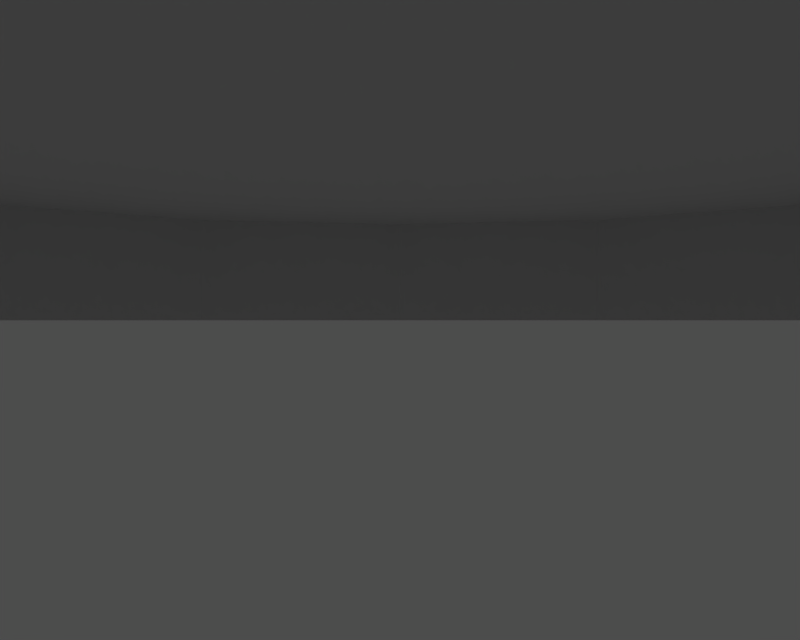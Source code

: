 # Source: sky.blend  (saved by Blender 2.27.0; exported with 4.5.12 LTS)
import bpy
from mathutils import Matrix  # noqa: F401  (used for matrix-valued properties, if any)

bpy.ops.wm.read_factory_settings(use_empty=True)
scene = bpy.context.scene
scene.name = '1'

# ---- collections
col_collection_1 = bpy.data.collections.new('Collection 1'); scene.collection.children.link(col_collection_1)

# ---- cameras
cam_camera = bpy.data.cameras.new('Camera')
cam_camera.passepartout_alpha = 0.2
cam_camera.clip_end = 100.0
cam_camera.lens = 35.0
cam_camera.ortho_scale = 7.314
cam_camera.show_passepartout = False
cam_camera.show_safe_areas = True
cam_camera.dof.focus_distance = 0.0
cam_camera.dof.aperture_fstop = 128.0

# ---- meshes
me_clouds = bpy.data.meshes.new('clouds')
me_clouds.from_pydata([(0.0, 0.3512, 2.652e-08), (0.9173, -0.002151, -0.1825), (0.8841, 0.0267, -0.1759), (0.8501, 0.05448, -0.1691), (0.8153, 0.08115, -0.1622), (0.7796, 0.1067, -0.1551), (0.7432, 0.1311, -0.1478), (0.7061, 0.1543, -0.1404), (0.6682, 0.1763, -0.1329), (0.6297, 0.1971, -0.1253), (0.5906, 0.2167, -0.1175), (0.5509, 0.2349, -0.1096), (0.5106, 0.2519, -0.1016), (0.4698, 0.2676, -0.09346), (0.4286, 0.282, -0.08526), (0.387, 0.2951, -0.07697), (0.3449, 0.3068, -0.06861), (0.3026, 0.3172, -0.06019), (0.2599, 0.3262, -0.0517), (0.217, 0.3338, -0.04316), (0.1738, 0.3401, -0.03458), (0.1305, 0.345, -0.02596), (0.08709, 0.3485, -0.01732), (0.04357, 0.3505, -0.008666), (0.04104, 0.3505, -0.017), (0.08204, 0.3485, -0.03398), (0.123, 0.345, -0.05093), (0.1638, 0.3401, -0.06783), (0.2044, 0.3338, -0.08466), (0.2448, 0.3262, -0.1014), (0.285, 0.3172, -0.1181), (0.3249, 0.3068, -0.1346), (0.3645, 0.2951, -0.151), (0.4038, 0.282, -0.1672), (0.4426, 0.2676, -0.1833), (0.481, 0.2519, -0.1992), (0.5189, 0.2349, -0.2149), (0.5563, 0.2167, -0.2304), (0.5932, 0.1971, -0.2457), (0.6294, 0.1763, -0.2607), (0.6651, 0.1543, -0.2755), (0.7001, 0.1311, -0.29), (0.7344, 0.1067, -0.3042), (0.768, 0.08115, -0.3181), (0.8008, 0.05448, -0.3317), (0.8328, 0.0267, -0.345), (0.864, -0.002151, -0.3579), (0.7776, -0.002151, -0.5196), (0.7495, 0.0267, -0.5008), (0.7207, 0.05448, -0.4816), (0.6912, 0.08115, -0.4618), (0.6609, 0.1067, -0.4416), (0.6301, 0.1311, -0.421), (0.5986, 0.1543, -0.4), (0.5665, 0.1763, -0.3785), (0.5338, 0.1971, -0.3567), (0.5007, 0.2167, -0.3345), (0.467, 0.2349, -0.312), (0.4329, 0.2519, -0.2892), (0.3983, 0.2676, -0.2661), (0.3634, 0.282, -0.2428), (0.3281, 0.2951, -0.2192), (0.2924, 0.3068, -0.1954), (0.2565, 0.3172, -0.1714), (0.2203, 0.3262, -0.1472), (0.1839, 0.3338, -0.1229), (0.1474, 0.3401, -0.09847), (0.1107, 0.345, -0.07394), (0.07383, 0.3485, -0.04933), (0.03694, 0.3505, -0.02468), (0.03141, 0.3505, -0.03141), (0.06279, 0.3485, -0.06279), (0.09411, 0.345, -0.09411), (0.1253, 0.3401, -0.1253), (0.1564, 0.3338, -0.1564), (0.1874, 0.3262, -0.1874), (0.2181, 0.3172, -0.2181), (0.2487, 0.3068, -0.2487), (0.279, 0.2951, -0.279), (0.309, 0.282, -0.309), (0.3387, 0.2676, -0.3387), (0.3681, 0.2519, -0.3681), (0.3971, 0.2349, -0.3971), (0.4258, 0.2167, -0.4258), (0.454, 0.1971, -0.454), (0.4818, 0.1763, -0.4818), (0.509, 0.1543, -0.509), (0.5358, 0.1311, -0.5358), (0.5621, 0.1067, -0.5621), (0.5878, 0.08115, -0.5878), (0.6129, 0.05448, -0.6129), (0.6374, 0.0267, -0.6374), (0.6613, -0.002151, -0.6613), (0.5196, -0.002151, -0.7776), (0.5008, 0.0267, -0.7495), (0.4816, 0.05448, -0.7207), (0.4618, 0.08115, -0.6912), (0.4416, 0.1067, -0.6609), (0.421, 0.1311, -0.6301), (0.4, 0.1543, -0.5986), (0.3785, 0.1763, -0.5665), (0.3567, 0.1971, -0.5338), (0.3345, 0.2167, -0.5007), (0.312, 0.2349, -0.467), (0.2892, 0.2519, -0.4329), (0.2661, 0.2676, -0.3983), (0.2428, 0.282, -0.3634), (0.2192, 0.2951, -0.3281), (0.1954, 0.3068, -0.2924), (0.1714, 0.3172, -0.2565), (0.1472, 0.3262, -0.2203), (0.1229, 0.3338, -0.1839), (0.09847, 0.3401, -0.1474), (0.07394, 0.345, -0.1107), (0.04933, 0.3485, -0.07383), (0.02468, 0.3505, -0.03694), (0.017, 0.3505, -0.04104), (0.03398, 0.3485, -0.08204), (0.05093, 0.345, -0.123), (0.06783, 0.3401, -0.1638), (0.08466, 0.3338, -0.2044), (0.1014, 0.3262, -0.2448), (0.1181, 0.3172, -0.285), (0.1346, 0.3068, -0.3249), (0.151, 0.2951, -0.3645), (0.1672, 0.282, -0.4038), (0.1833, 0.2676, -0.4426), (0.1992, 0.2519, -0.481), (0.2149, 0.2349, -0.5189), (0.2304, 0.2167, -0.5563), (0.2457, 0.1971, -0.5932), (0.2607, 0.1763, -0.6294), (0.2755, 0.1543, -0.6651), (0.29, 0.1311, -0.7001), (0.3042, 0.1067, -0.7344), (0.3181, 0.08115, -0.768), (0.3317, 0.05448, -0.8008), (0.345, 0.0267, -0.8328), (0.3579, -0.002151, -0.864), (0.1825, -0.002151, -0.9173), (0.1759, 0.0267, -0.8841), (0.1691, 0.05448, -0.8501), (0.1622, 0.08115, -0.8153), (0.1551, 0.1067, -0.7796), (0.1478, 0.1311, -0.7432), (0.1404, 0.1543, -0.7061), (0.1329, 0.1763, -0.6682), (0.1253, 0.1971, -0.6297), (0.1175, 0.2167, -0.5906), (0.1096, 0.2349, -0.5509), (0.1016, 0.2519, -0.5106), (0.09346, 0.2676, -0.4698), (0.08526, 0.282, -0.4286), (0.07697, 0.2951, -0.387), (0.06861, 0.3068, -0.3449), (0.06019, 0.3172, -0.3026), (0.0517, 0.3262, -0.2599), (0.04316, 0.3338, -0.217), (0.03458, 0.3401, -0.1738), (0.02596, 0.345, -0.1305), (0.01732, 0.3485, -0.08709), (2.895e-10, 0.3505, -0.04442), (-5.441e-09, 0.3485, -0.0888), (-4.905e-09, 0.345, -0.1331), (-1.281e-08, 0.3401, -0.1772), (-1.481e-08, 0.3338, -0.2212), (-2.449e-08, 0.3262, -0.265), (-2.721e-08, 0.3172, -0.3085), (-2.826e-08, 0.3068, -0.3517), (-2.862e-08, 0.2951, -0.3946), (-2.238e-09, 0.282, -0.437), (1.2e-09, 0.2676, -0.479), (1.852e-08, 0.2519, -0.5206), (-2.956e-08, 0.2349, -0.5617), (-3.77e-08, 0.2167, -0.6021), (1.925e-08, 0.1971, -0.642), (-4.321e-08, 0.1763, -0.6813), (-7.514e-08, 0.1543, -0.7199), (-2.324e-08, 0.1311, -0.7578), (-8.441e-08, 0.1067, -0.7949), (-5.431e-08, 0.08115, -0.8313), (-5.663e-09, 0.05448, -0.8668), (1.724e-09, 0.0267, -0.9015), (-3.319e-08, -0.002151, -0.9352), (-0.1825, -0.002151, -0.9173), (-0.1759, 0.0267, -0.8841), (-0.1691, 0.05448, -0.8501), (-0.1622, 0.08115, -0.8153), (-0.1551, 0.1067, -0.7796), (-0.1478, 0.1311, -0.7432), (-0.1404, 0.1543, -0.7061), (-0.1329, 0.1763, -0.6682), (-0.1253, 0.1971, -0.6297), (-0.1175, 0.2167, -0.5906), (-0.1096, 0.2349, -0.5509), (-0.1016, 0.2519, -0.5106), (-0.09346, 0.2676, -0.4698), (-0.08526, 0.282, -0.4286), (-0.07697, 0.2951, -0.387), (-0.06861, 0.3068, -0.3449), (-0.06019, 0.3172, -0.3026), (-0.0517, 0.3262, -0.2599), (-0.04316, 0.3338, -0.217), (-0.03458, 0.3401, -0.1738), (-0.02596, 0.345, -0.1305), (-0.01732, 0.3485, -0.08709), (-0.017, 0.3505, -0.04104), (-0.03398, 0.3485, -0.08204), (-0.05093, 0.345, -0.123), (-0.06783, 0.3401, -0.1638), (-0.08466, 0.3338, -0.2044), (-0.1014, 0.3262, -0.2448), (-0.1181, 0.3172, -0.285), (-0.1346, 0.3068, -0.3249), (-0.151, 0.2951, -0.3645), (-0.1672, 0.282, -0.4038), (-0.1833, 0.2676, -0.4426), (-0.1992, 0.2519, -0.481), (-0.2149, 0.2349, -0.5189), (-0.2304, 0.2167, -0.5563), (-0.2457, 0.1971, -0.5932), (-0.2607, 0.1763, -0.6294), (-0.2755, 0.1543, -0.6651), (-0.29, 0.1311, -0.7001), (-0.3042, 0.1067, -0.7344), (-0.3181, 0.08115, -0.768), (-0.3317, 0.05448, -0.8008), (-0.345, 0.0267, -0.8328), (-0.3579, -0.002151, -0.864), (-0.5196, -0.002151, -0.7776), (-0.5008, 0.0267, -0.7495), (-0.4816, 0.05448, -0.7207), (-0.4618, 0.08115, -0.6912), (-0.4416, 0.1067, -0.6609), (-0.421, 0.1311, -0.6301), (-0.4, 0.1543, -0.5986), (-0.3785, 0.1763, -0.5665), (-0.3567, 0.1971, -0.5338), (-0.3345, 0.2167, -0.5007), (-0.312, 0.2349, -0.467), (-0.2892, 0.2519, -0.4329), (-0.2661, 0.2676, -0.3983), (-0.2428, 0.282, -0.3634), (-0.2192, 0.2951, -0.3281), (-0.1954, 0.3068, -0.2924), (-0.1714, 0.3172, -0.2565), (-0.1472, 0.3262, -0.2203), (-0.1229, 0.3338, -0.1839), (-0.09847, 0.3401, -0.1474), (-0.07394, 0.345, -0.1107), (-0.04933, 0.3485, -0.07383), (-0.03141, 0.3505, -0.03141), (-0.06279, 0.3485, -0.06279), (-0.09411, 0.345, -0.09411), (-0.1253, 0.3401, -0.1253), (-0.1564, 0.3338, -0.1564), (-0.1874, 0.3262, -0.1874), (-0.2181, 0.3172, -0.2181), (-0.2487, 0.3068, -0.2487), (-0.279, 0.2951, -0.279), (-0.309, 0.282, -0.309), (-0.3387, 0.2676, -0.3387), (-0.3681, 0.2519, -0.3681), (-0.3971, 0.2349, -0.3971), (-0.4258, 0.2167, -0.4258), (-0.454, 0.1971, -0.454), (-0.4818, 0.1763, -0.4818), (-0.509, 0.1543, -0.509), (-0.5358, 0.1311, -0.5358), (-0.5621, 0.1067, -0.5621), (-0.5878, 0.08115, -0.5878), (-0.6129, 0.05448, -0.6129), (-0.6374, 0.0267, -0.6374), (-0.6613, -0.002151, -0.6613), (-0.7776, -0.002151, -0.5196), (-0.7495, 0.0267, -0.5008), (-0.7207, 0.05448, -0.4816), (-0.6912, 0.08115, -0.4618), (-0.6609, 0.1067, -0.4416), (-0.6301, 0.1311, -0.421), (-0.5986, 0.1543, -0.4), (-0.5665, 0.1763, -0.3785), (-0.5338, 0.1971, -0.3567), (-0.5007, 0.2167, -0.3345), (-0.467, 0.2349, -0.312), (-0.4329, 0.2519, -0.2892), (-0.3983, 0.2676, -0.2661), (-0.3634, 0.282, -0.2428), (-0.3281, 0.2951, -0.2192), (-0.2924, 0.3068, -0.1954), (-0.2565, 0.3172, -0.1714), (-0.2203, 0.3262, -0.1472), (-0.1839, 0.3338, -0.1229), (-0.1474, 0.3401, -0.09847), (-0.1107, 0.345, -0.07394), (-0.07383, 0.3485, -0.04933), (-0.04104, 0.3505, -0.017), (-0.08204, 0.3485, -0.03398), (-0.123, 0.345, -0.05093), (-0.1638, 0.3401, -0.06783), (-0.2044, 0.3338, -0.08466), (-0.2448, 0.3262, -0.1014), (-0.285, 0.3172, -0.1181), (-0.3249, 0.3068, -0.1346), (-0.3645, 0.2951, -0.151), (-0.4038, 0.282, -0.1672), (-0.4426, 0.2676, -0.1833), (-0.481, 0.2519, -0.1992), (-0.5189, 0.2349, -0.2149), (-0.5563, 0.2167, -0.2304), (-0.5932, 0.1971, -0.2457), (-0.6294, 0.1763, -0.2607), (-0.6651, 0.1543, -0.2755), (-0.7001, 0.1311, -0.29), (-0.7344, 0.1067, -0.3042), (-0.768, 0.08115, -0.3181), (-0.8008, 0.05448, -0.3317), (-0.8328, 0.0267, -0.345), (-0.864, -0.002151, -0.3579), (-0.9173, -0.002151, -0.1825), (-0.8841, 0.0267, -0.1759), (-0.8501, 0.05448, -0.1691), (-0.8153, 0.08115, -0.1622), (-0.7796, 0.1067, -0.1551), (-0.7432, 0.1311, -0.1478), (-0.7061, 0.1543, -0.1404), (-0.6682, 0.1763, -0.1329), (-0.6297, 0.1971, -0.1253), (-0.5906, 0.2167, -0.1175), (-0.5509, 0.2349, -0.1096), (-0.5106, 0.2519, -0.1016), (-0.4698, 0.2676, -0.09346), (-0.4286, 0.282, -0.08526), (-0.387, 0.2951, -0.07697), (-0.3449, 0.3068, -0.06861), (-0.3026, 0.3172, -0.06019), (-0.2599, 0.3262, -0.0517), (-0.217, 0.3338, -0.04316), (-0.1738, 0.3401, -0.03458), (-0.1305, 0.345, -0.02596), (-0.08709, 0.3485, -0.01732), (-0.04442, 0.3505, 2.954e-08), (-0.0888, 0.3485, 3.274e-08), (-0.1331, 0.345, 4.579e-08), (-0.1772, 0.3401, 6.289e-08), (-0.2212, 0.3338, 4.745e-08), (-0.265, 0.3262, 6.745e-08), (-0.3085, 0.3172, 7.543e-08), (-0.3517, 0.3068, 8.907e-08), (-0.3946, 0.2951, 6.767e-08), (-0.437, 0.282, 7.069e-08), (-0.479, 0.2676, 4.552e-08), (-0.5206, 0.2519, 3.721e-08), (-0.5617, 0.2349, 7.389e-08), (-0.6021, 0.2167, 7.198e-08), (-0.642, 0.1971, 1.231e-08), (-0.6813, 0.1763, 9.563e-08), (-0.7199, 0.1543, 9.862e-08), (-0.7578, 0.1311, 7.626e-08), (-0.7949, 0.1067, 1.67e-07), (-0.8313, 0.08115, 7.876e-08), (-0.8668, 0.05448, 1.182e-07), (-0.9015, 0.0267, 1.182e-08), (-0.9352, -0.002151, 8.798e-08), (-0.9173, -0.002151, 0.1825), (-0.8841, 0.0267, 0.1759), (-0.8501, 0.05448, 0.1691), (-0.8153, 0.08115, 0.1622), (-0.7796, 0.1067, 0.1551), (-0.7432, 0.1311, 0.1478), (-0.7061, 0.1543, 0.1404), (-0.6682, 0.1763, 0.1329), (-0.6297, 0.1971, 0.1253), (-0.5906, 0.2167, 0.1175), (-0.5509, 0.2349, 0.1096), (-0.5106, 0.2519, 0.1016), (-0.4698, 0.2676, 0.09346), (-0.4286, 0.282, 0.08526), (-0.387, 0.2951, 0.07697), (-0.3449, 0.3068, 0.06861), (-0.3026, 0.3172, 0.06019), (-0.2599, 0.3262, 0.0517), (-0.217, 0.3338, 0.04316), (-0.1738, 0.3401, 0.03458), (-0.1305, 0.345, 0.02596), (-0.08709, 0.3485, 0.01732), (-0.04104, 0.3505, 0.017), (-0.08204, 0.3485, 0.03398), (-0.123, 0.345, 0.05093), (-0.1638, 0.3401, 0.06783), (-0.2044, 0.3338, 0.08466), (-0.2448, 0.3262, 0.1014), (-0.285, 0.3172, 0.1181), (-0.3249, 0.3068, 0.1346), (-0.3645, 0.2951, 0.151), (-0.4037, 0.282, 0.1672), (-0.4426, 0.2676, 0.1833), (-0.481, 0.2519, 0.1992), (-0.5189, 0.2349, 0.2149), (-0.5563, 0.2167, 0.2304), (-0.5932, 0.1971, 0.2457), (-0.6294, 0.1763, 0.2607), (-0.6651, 0.1543, 0.2755), (-0.7001, 0.1311, 0.29), (-0.7344, 0.1067, 0.3042), (-0.768, 0.08115, 0.3181), (-0.8008, 0.05448, 0.3317), (-0.8328, 0.0267, 0.345), (-0.864, -0.002151, 0.3579), (-0.7776, -0.002151, 0.5196), (-0.7495, 0.0267, 0.5008), (-0.7207, 0.05448, 0.4816), (-0.6912, 0.08115, 0.4618), (-0.6609, 0.1067, 0.4416), (-0.6301, 0.1311, 0.421), (-0.5986, 0.1543, 0.4), (-0.5665, 0.1763, 0.3785), (-0.5338, 0.1971, 0.3567), (-0.5007, 0.2167, 0.3345), (-0.467, 0.2349, 0.312), (-0.4329, 0.2519, 0.2892), (-0.3983, 0.2676, 0.2661), (-0.3634, 0.282, 0.2428), (-0.3281, 0.2951, 0.2192), (-0.2924, 0.3068, 0.1954), (-0.2565, 0.3172, 0.1714), (-0.2203, 0.3262, 0.1472), (-0.1839, 0.3338, 0.1229), (-0.1474, 0.3401, 0.09847), (-0.1107, 0.345, 0.07394), (-0.07383, 0.3485, 0.04933), (-0.03694, 0.3505, 0.02468), (-0.03141, 0.3505, 0.03141), (-0.06279, 0.3485, 0.06279), (-0.09411, 0.345, 0.09411), (-0.1253, 0.3401, 0.1253), (-0.1564, 0.3338, 0.1564), (-0.1874, 0.3262, 0.1874), (-0.2181, 0.3172, 0.2181), (-0.2487, 0.3068, 0.2487), (-0.279, 0.2951, 0.279), (-0.309, 0.282, 0.309), (-0.3387, 0.2676, 0.3387), (-0.3681, 0.2519, 0.3681), (-0.3971, 0.2349, 0.3971), (-0.4258, 0.2167, 0.4258), (-0.454, 0.1971, 0.454), (-0.4818, 0.1763, 0.4818), (-0.509, 0.1543, 0.509), (-0.5358, 0.1311, 0.5358), (-0.5621, 0.1067, 0.5621), (-0.5878, 0.08115, 0.5878), (-0.6129, 0.05448, 0.6129), (-0.6374, 0.0267, 0.6374), (-0.6613, -0.002151, 0.6613), (-0.5196, -0.002151, 0.7776), (-0.5008, 0.0267, 0.7495), (-0.4816, 0.05448, 0.7207), (-0.4618, 0.08115, 0.6912), (-0.4416, 0.1067, 0.6609), (-0.421, 0.1311, 0.6301), (-0.4, 0.1543, 0.5986), (-0.3785, 0.1763, 0.5665), (-0.3567, 0.1971, 0.5338), (-0.3345, 0.2167, 0.5007), (-0.312, 0.2349, 0.467), (-0.2892, 0.2519, 0.4329), (-0.2661, 0.2676, 0.3983), (-0.2428, 0.282, 0.3634), (-0.2192, 0.2951, 0.3281), (-0.1954, 0.3068, 0.2924), (-0.1714, 0.3172, 0.2565), (-0.1472, 0.3262, 0.2203), (-0.1229, 0.3338, 0.1839), (-0.09847, 0.3401, 0.1474), (-0.07394, 0.345, 0.1107), (-0.04933, 0.3485, 0.07383), (-0.02468, 0.3505, 0.03694), (-0.017, 0.3505, 0.04104), (-0.03398, 0.3485, 0.08204), (-0.05093, 0.345, 0.123), (-0.06783, 0.3401, 0.1638), (-0.08466, 0.3338, 0.2044), (-0.1014, 0.3262, 0.2448), (-0.1181, 0.3172, 0.285), (-0.1346, 0.3068, 0.3249), (-0.151, 0.2951, 0.3645), (-0.1672, 0.282, 0.4037), (-0.1833, 0.2676, 0.4426), (-0.1992, 0.2519, 0.481), (-0.2149, 0.2349, 0.5189), (-0.2304, 0.2167, 0.5563), (-0.2457, 0.1971, 0.5932), (-0.2607, 0.1763, 0.6294), (-0.2755, 0.1543, 0.6651), (-0.29, 0.1311, 0.7001), (-0.3042, 0.1067, 0.7344), (-0.3181, 0.08115, 0.768), (-0.3317, 0.05448, 0.8008), (-0.345, 0.0267, 0.8328), (-0.3579, -0.002151, 0.864), (-0.1825, -0.002151, 0.9173), (-0.1759, 0.0267, 0.8841), (-0.1691, 0.05448, 0.8501), (-0.1622, 0.08115, 0.8153), (-0.1551, 0.1067, 0.7796), (-0.1478, 0.1311, 0.7432), (-0.1404, 0.1543, 0.7061), (-0.1329, 0.1763, 0.6682), (-0.1253, 0.1971, 0.6297), (-0.1175, 0.2167, 0.5906), (-0.1096, 0.2349, 0.5509), (-0.1016, 0.2519, 0.5106), (-0.09346, 0.2676, 0.4698), (-0.08526, 0.282, 0.4286), (-0.07697, 0.2951, 0.387), (-0.06861, 0.3068, 0.3449), (-0.06019, 0.3172, 0.3026), (-0.0517, 0.3262, 0.2599), (-0.04316, 0.3338, 0.217), (-0.03458, 0.3401, 0.1738), (-0.02596, 0.345, 0.1305), (-0.01732, 0.3485, 0.08709), (-0.008666, 0.3505, 0.04357), (9.217e-09, 0.3485, 0.0888), (2.56e-08, 0.345, 0.1331), (4.975e-08, 0.3401, 0.1772), (3.442e-08, 0.3338, 0.2212), (5.313e-08, 0.3262, 0.265), (7.222e-08, 0.3172, 0.3085), (8.237e-08, 0.3068, 0.3517), (8.308e-08, 0.2951, 0.3946), (8.78e-08, 0.282, 0.437), (6.868e-08, 0.2676, 0.479), (6.51e-08, 0.2519, 0.5206), (1.137e-07, 0.2349, 0.5617), (9.015e-08, 0.2167, 0.6021), (2.05e-08, 0.1971, 0.642), (9.85e-08, 0.1763, 0.6813), (1.251e-07, 0.1543, 0.7199), (1.646e-07, 0.1311, 0.7578), (1.71e-07, 0.1067, 0.7949), (1.386e-07, 0.08115, 0.8313), (1.698e-07, 0.05448, 0.8668), (1.018e-07, 0.0267, 0.9015), (9.075e-08, -0.002151, 0.9352), (0.1825, -0.002151, 0.9173), (0.1759, 0.0267, 0.8841), (0.1691, 0.05448, 0.8501), (0.1622, 0.08115, 0.8153), (0.1551, 0.1067, 0.7796), (0.1478, 0.1311, 0.7432), (0.1404, 0.1543, 0.7061), (0.1329, 0.1763, 0.6682), (0.1253, 0.1971, 0.6297), (0.1175, 0.2167, 0.5906), (0.1096, 0.2349, 0.5509), (0.1016, 0.2519, 0.5106), (0.09346, 0.2676, 0.4698), (0.08526, 0.282, 0.4286), (0.07697, 0.2951, 0.387), (0.06861, 0.3068, 0.3449), (0.06019, 0.3172, 0.3026), (0.0517, 0.3262, 0.2599), (0.04316, 0.3338, 0.217), (0.03458, 0.3401, 0.1738), (0.02596, 0.345, 0.1305), (0.01732, 0.3485, 0.08709), (0.008666, 0.3505, 0.04357), (0.03398, 0.3485, 0.08204), (0.05093, 0.345, 0.123), (0.06783, 0.3401, 0.1638), (0.08466, 0.3338, 0.2044), (0.1014, 0.3262, 0.2448), (0.1181, 0.3172, 0.285), (0.1346, 0.3068, 0.3249), (0.151, 0.2951, 0.3645), (0.1672, 0.282, 0.4037), (0.1833, 0.2676, 0.4426), (0.1992, 0.2519, 0.481), (0.2149, 0.2349, 0.5189), (0.2304, 0.2167, 0.5563), (0.2457, 0.1971, 0.5932), (0.2607, 0.1763, 0.6294), (0.2755, 0.1543, 0.6651), (0.29, 0.1311, 0.7001), (0.3042, 0.1067, 0.7344), (0.3181, 0.08115, 0.768), (0.3317, 0.05448, 0.8008), (0.345, 0.0267, 0.8328), (0.3579, -0.002151, 0.864), (0.5196, -0.002151, 0.7776), (0.5008, 0.0267, 0.7495), (0.4816, 0.05448, 0.7207), (0.4618, 0.08115, 0.6912), (0.4416, 0.1067, 0.6609), (0.421, 0.1311, 0.6301), (0.4, 0.1543, 0.5986), (0.3785, 0.1763, 0.5665), (0.3567, 0.1971, 0.5338), (0.3345, 0.2167, 0.5007), (0.312, 0.2349, 0.467), (0.2892, 0.2519, 0.4329), (0.2661, 0.2676, 0.3983), (0.2428, 0.282, 0.3634), (0.2192, 0.2951, 0.3281), (0.1954, 0.3068, 0.2924), (0.1714, 0.3172, 0.2565), (0.1472, 0.3262, 0.2203), (0.1229, 0.3338, 0.1839), (0.09847, 0.3401, 0.1474), (0.07394, 0.345, 0.1107), (0.04933, 0.3485, 0.07383), (0.02468, 0.3505, 0.03694), (0.06279, 0.3485, 0.06279), (0.09411, 0.345, 0.09411), (0.1253, 0.3401, 0.1253), (0.1564, 0.3338, 0.1564), (0.1874, 0.3262, 0.1874), (0.2181, 0.3172, 0.2181), (0.2487, 0.3068, 0.2487), (0.279, 0.2951, 0.279), (0.309, 0.282, 0.309), (0.3387, 0.2676, 0.3387), (0.3681, 0.2519, 0.3681), (0.3971, 0.2349, 0.3971), (0.4258, 0.2167, 0.4258), (0.454, 0.1971, 0.454), (0.4818, 0.1763, 0.4818), (0.509, 0.1543, 0.509), (0.5358, 0.1311, 0.5358), (0.5621, 0.1067, 0.5621), (0.5878, 0.08115, 0.5878), (0.6129, 0.05448, 0.6129), (0.6374, 0.0267, 0.6374), (0.6613, -0.002151, 0.6613), (0.7776, -0.002151, 0.5196), (0.7495, 0.0267, 0.5008), (0.7207, 0.05448, 0.4816), (0.6912, 0.08115, 0.4618), (0.6609, 0.1067, 0.4416), (0.6301, 0.1311, 0.421), (0.5986, 0.1543, 0.4), (0.5665, 0.1763, 0.3785), (0.5338, 0.1971, 0.3567), (0.5007, 0.2167, 0.3345), (0.467, 0.2349, 0.312), (0.4329, 0.2519, 0.2892), (0.3983, 0.2676, 0.2661), (0.3634, 0.282, 0.2428), (0.3281, 0.2951, 0.2192), (0.2924, 0.3068, 0.1954), (0.2565, 0.3172, 0.1714), (0.2203, 0.3262, 0.1472), (0.1839, 0.3338, 0.1229), (0.1474, 0.3401, 0.09847), (0.1107, 0.345, 0.07394), (0.07383, 0.3485, 0.04933), (0.03694, 0.3505, 0.02468), (0.08204, 0.3485, 0.03398), (0.123, 0.345, 0.05093), (0.1638, 0.3401, 0.06783), (0.2044, 0.3338, 0.08466), (0.2448, 0.3262, 0.1014), (0.285, 0.3172, 0.1181), (0.3249, 0.3068, 0.1346), (0.3645, 0.2951, 0.151), (0.4037, 0.282, 0.1672), (0.4426, 0.2676, 0.1833), (0.481, 0.2519, 0.1992), (0.5189, 0.2349, 0.2149), (0.5563, 0.2167, 0.2304), (0.5932, 0.1971, 0.2457), (0.6294, 0.1763, 0.2607), (0.6651, 0.1543, 0.2755), (0.7001, 0.1311, 0.29), (0.7344, 0.1067, 0.3042), (0.768, 0.08115, 0.3181), (0.8008, 0.05448, 0.3317), (0.8328, 0.0267, 0.345), (0.864, -0.002151, 0.3579), (0.9173, -0.002151, 0.1825), (0.8841, 0.0267, 0.1759), (0.8501, 0.05448, 0.1691), (0.8153, 0.08115, 0.1622), (0.7796, 0.1067, 0.1551), (0.7432, 0.1311, 0.1478), (0.7061, 0.1543, 0.1404), (0.6682, 0.1763, 0.1329), (0.6297, 0.1971, 0.1253), (0.5906, 0.2167, 0.1175), (0.5509, 0.2349, 0.1096), (0.5106, 0.2519, 0.1016), (0.4698, 0.2676, 0.09346), (0.4286, 0.282, 0.08526), (0.387, 0.2951, 0.07697), (0.3449, 0.3068, 0.06861), (0.3026, 0.3172, 0.06019), (0.2599, 0.3262, 0.0517), (0.217, 0.3338, 0.04316), (0.1738, 0.3401, 0.03458), (0.1305, 0.345, 0.02596), (0.08709, 0.3485, 0.01732), (0.04357, 0.3505, 0.008666), (0.0888, 0.3485, 9.284e-09), (0.1331, 0.345, -4.144e-09), (0.1772, 0.3401, -4.285e-08), (0.2212, 0.3338, -2.161e-08), (0.265, 0.3262, -5.268e-08), (0.3085, 0.3172, -7.746e-08), (0.3517, 0.3068, -8.166e-08), (0.3946, 0.2951, -8.803e-08), (0.437, 0.282, -8.677e-08), (0.479, 0.2676, -7.775e-08), (0.5206, 0.2519, -4.324e-08), (0.5617, 0.2349, -1.428e-07), (0.6021, 0.2167, -1.087e-07), (0.642, 0.1971, -3.578e-08), (0.6813, 0.1763, -1.487e-07), (0.7199, 0.1543, -1.574e-07), (0.7578, 0.1311, -1.879e-07), (0.7949, 0.1067, -1.648e-07), (0.8313, 0.08115, -2.198e-07), (0.8668, 0.05448, -2.33e-07), (0.9015, 0.0267, -1.122e-07), (0.9352, -0.002151, -1.153e-07)], [], [(725, 724, 2, 1), (724, 723, 3, 2), (723, 722, 4, 3), (722, 721, 5, 4), (721, 720, 6, 5), (720, 719, 7, 6), (719, 718, 8, 7), (718, 717, 9, 8), (717, 716, 10, 9), (716, 715, 11, 10), (715, 714, 12, 11), (714, 713, 13, 12), (713, 712, 14, 13), (712, 711, 15, 14), (711, 710, 16, 15), (710, 709, 17, 16), (709, 708, 18, 17), (708, 707, 19, 18), (707, 706, 20, 19), (706, 705, 21, 20), (705, 704, 22, 21), (704, 23, 22), (23, 0, 24), (22, 23, 24, 25), (21, 22, 25, 26), (20, 21, 26, 27), (19, 20, 27, 28), (18, 19, 28, 29), (17, 18, 29, 30), (16, 17, 30, 31), (15, 16, 31, 32), (14, 15, 32, 33), (13, 14, 33, 34), (12, 13, 34, 35), (11, 12, 35, 36), (10, 11, 36, 37), (9, 10, 37, 38), (8, 9, 38, 39), (7, 8, 39, 40), (6, 7, 40, 41), (5, 6, 41, 42), (4, 5, 42, 43), (3, 4, 43, 44), (2, 3, 44, 45), (1, 2, 45, 46), (46, 45, 48, 47), (45, 44, 49, 48), (44, 43, 50, 49), (43, 42, 51, 50), (42, 41, 52, 51), (41, 40, 53, 52), (40, 39, 54, 53), (39, 38, 55, 54), (38, 37, 56, 55), (37, 36, 57, 56), (36, 35, 58, 57), (35, 34, 59, 58), (34, 33, 60, 59), (33, 32, 61, 60), (32, 31, 62, 61), (31, 30, 63, 62), (30, 29, 64, 63), (29, 28, 65, 64), (28, 27, 66, 65), (27, 26, 67, 66), (26, 25, 68, 67), (25, 24, 69, 68), (24, 0, 69), (69, 0, 70), (68, 69, 70, 71), (67, 68, 71, 72), (66, 67, 72, 73), (65, 66, 73, 74), (64, 65, 74, 75), (63, 64, 75, 76), (62, 63, 76, 77), (61, 62, 77, 78), (60, 61, 78, 79), (59, 60, 79, 80), (58, 59, 80, 81), (57, 58, 81, 82), (56, 57, 82, 83), (55, 56, 83, 84), (54, 55, 84, 85), (53, 54, 85, 86), (52, 53, 86, 87), (51, 52, 87, 88), (50, 51, 88, 89), (49, 50, 89, 90), (48, 49, 90, 91), (47, 48, 91, 92), (92, 91, 94, 93), (91, 90, 95, 94), (90, 89, 96, 95), (89, 88, 97, 96), (88, 87, 98, 97), (87, 86, 99, 98), (86, 85, 100, 99), (85, 84, 101, 100), (84, 83, 102, 101), (83, 82, 103, 102), (82, 81, 104, 103), (81, 80, 105, 104), (80, 79, 106, 105), (79, 78, 107, 106), (78, 77, 108, 107), (77, 76, 109, 108), (76, 75, 110, 109), (75, 74, 111, 110), (74, 73, 112, 111), (73, 72, 113, 112), (72, 71, 114, 113), (71, 70, 115, 114), (70, 0, 115), (115, 0, 116), (114, 115, 116, 117), (113, 114, 117, 118), (112, 113, 118, 119), (111, 112, 119, 120), (110, 111, 120, 121), (109, 110, 121, 122), (108, 109, 122, 123), (107, 108, 123, 124), (106, 107, 124, 125), (105, 106, 125, 126), (104, 105, 126, 127), (103, 104, 127, 128), (102, 103, 128, 129), (101, 102, 129, 130), (100, 101, 130, 131), (99, 100, 131, 132), (98, 99, 132, 133), (97, 98, 133, 134), (96, 97, 134, 135), (95, 96, 135, 136), (94, 95, 136, 137), (93, 94, 137, 138), (138, 137, 140, 139), (137, 136, 141, 140), (136, 135, 142, 141), (135, 134, 143, 142), (134, 133, 144, 143), (133, 132, 145, 144), (132, 131, 146, 145), (131, 130, 147, 146), (130, 129, 148, 147), (129, 128, 149, 148), (128, 127, 150, 149), (127, 126, 151, 150), (126, 125, 152, 151), (125, 124, 153, 152), (124, 123, 154, 153), (123, 122, 155, 154), (122, 121, 156, 155), (121, 120, 157, 156), (120, 119, 158, 157), (119, 118, 159, 158), (118, 117, 160, 159), (117, 116, 161, 160), (116, 0, 161), (160, 161, 162), (159, 160, 162, 163), (158, 159, 163, 164), (157, 158, 164, 165), (156, 157, 165, 166), (155, 156, 166, 167), (154, 155, 167, 168), (153, 154, 168, 169), (152, 153, 169, 170), (151, 152, 170, 171), (150, 151, 171, 172), (149, 150, 172, 173), (148, 149, 173, 174), (147, 148, 174, 175), (146, 147, 175, 176), (145, 146, 176, 177), (144, 145, 177, 178), (143, 144, 178, 179), (142, 143, 179, 180), (141, 142, 180, 181), (140, 141, 181, 182), (139, 140, 182, 183), (183, 182, 185, 184), (182, 181, 186, 185), (181, 180, 187, 186), (180, 179, 188, 187), (179, 178, 189, 188), (178, 177, 190, 189), (177, 176, 191, 190), (176, 175, 192, 191), (175, 174, 193, 192), (174, 173, 194, 193), (173, 172, 195, 194), (172, 171, 196, 195), (171, 170, 197, 196), (170, 169, 198, 197), (169, 168, 199, 198), (168, 167, 200, 199), (167, 166, 201, 200), (166, 165, 202, 201), (165, 164, 203, 202), (164, 163, 204, 203), (163, 162, 205, 204), (162, 161, 206, 205), (161, 0, 206), (205, 206, 207), (204, 205, 207, 208), (203, 204, 208, 209), (202, 203, 209, 210), (201, 202, 210, 211), (200, 201, 211, 212), (199, 200, 212, 213), (198, 199, 213, 214), (197, 198, 214, 215), (196, 197, 215, 216), (195, 196, 216, 217), (194, 195, 217, 218), (193, 194, 218, 219), (192, 193, 219, 220), (191, 192, 220, 221), (190, 191, 221, 222), (189, 190, 222, 223), (188, 189, 223, 224), (187, 188, 224, 225), (186, 187, 225, 226), (185, 186, 226, 227), (184, 185, 227, 228), (228, 227, 230, 229), (227, 226, 231, 230), (226, 225, 232, 231), (225, 224, 233, 232), (224, 223, 234, 233), (223, 222, 235, 234), (222, 221, 236, 235), (221, 220, 237, 236), (220, 219, 238, 237), (219, 218, 239, 238), (218, 217, 240, 239), (217, 216, 241, 240), (216, 215, 242, 241), (215, 214, 243, 242), (214, 213, 244, 243), (213, 212, 245, 244), (212, 211, 246, 245), (211, 210, 247, 246), (210, 209, 248, 247), (209, 208, 249, 248), (208, 207, 250, 249), (207, 206, 251, 250), (206, 0, 251), (250, 251, 252), (249, 250, 252, 253), (248, 249, 253, 254), (247, 248, 254, 255), (246, 247, 255, 256), (245, 246, 256, 257), (244, 245, 257, 258), (243, 244, 258, 259), (242, 243, 259, 260), (241, 242, 260, 261), (240, 241, 261, 262), (239, 240, 262, 263), (238, 239, 263, 264), (237, 238, 264, 265), (236, 237, 265, 266), (235, 236, 266, 267), (234, 235, 267, 268), (233, 234, 268, 269), (232, 233, 269, 270), (231, 232, 270, 271), (230, 231, 271, 272), (229, 230, 272, 273), (273, 272, 275, 274), (272, 271, 276, 275), (271, 270, 277, 276), (270, 269, 278, 277), (269, 268, 279, 278), (268, 267, 280, 279), (267, 266, 281, 280), (266, 265, 282, 281), (265, 264, 283, 282), (264, 263, 284, 283), (263, 262, 285, 284), (262, 261, 286, 285), (261, 260, 287, 286), (260, 259, 288, 287), (259, 258, 289, 288), (258, 257, 290, 289), (257, 256, 291, 290), (256, 255, 292, 291), (255, 254, 293, 292), (254, 253, 294, 293), (253, 252, 295, 294), (252, 251, 295), (251, 0, 296), (295, 251, 296, 297), (294, 295, 297, 298), (293, 294, 298, 299), (292, 293, 299, 300), (291, 292, 300, 301), (290, 291, 301, 302), (289, 290, 302, 303), (288, 289, 303, 304), (287, 288, 304, 305), (286, 287, 305, 306), (285, 286, 306, 307), (284, 285, 307, 308), (283, 284, 308, 309), (282, 283, 309, 310), (281, 282, 310, 311), (280, 281, 311, 312), (279, 280, 312, 313), (278, 279, 313, 314), (277, 278, 314, 315), (276, 277, 315, 316), (275, 276, 316, 317), (274, 275, 317, 318), (318, 317, 320, 319), (317, 316, 321, 320), (316, 315, 322, 321), (315, 314, 323, 322), (314, 313, 324, 323), (313, 312, 325, 324), (312, 311, 326, 325), (311, 310, 327, 326), (310, 309, 328, 327), (309, 308, 329, 328), (308, 307, 330, 329), (307, 306, 331, 330), (306, 305, 332, 331), (305, 304, 333, 332), (304, 303, 334, 333), (303, 302, 335, 334), (302, 301, 336, 335), (301, 300, 337, 336), (300, 299, 338, 337), (299, 298, 339, 338), (298, 297, 340, 339), (297, 296, 340), (296, 0, 341), (340, 296, 341, 342), (339, 340, 342, 343), (338, 339, 343, 344), (337, 338, 344, 345), (336, 337, 345, 346), (335, 336, 346, 347), (334, 335, 347, 348), (333, 334, 348, 349), (332, 333, 349, 350), (331, 332, 350, 351), (330, 331, 351, 352), (329, 330, 352, 353), (328, 329, 353, 354), (327, 328, 354, 355), (326, 327, 355, 356), (325, 326, 356, 357), (324, 325, 357, 358), (323, 324, 358, 359), (322, 323, 359, 360), (321, 322, 360, 361), (320, 321, 361, 362), (319, 320, 362, 363), (363, 362, 365, 364), (362, 361, 366, 365), (361, 360, 367, 366), (360, 359, 368, 367), (359, 358, 369, 368), (358, 357, 370, 369), (357, 356, 371, 370), (356, 355, 372, 371), (355, 354, 373, 372), (354, 353, 374, 373), (353, 352, 375, 374), (352, 351, 376, 375), (351, 350, 377, 376), (350, 349, 378, 377), (349, 348, 379, 378), (348, 347, 380, 379), (347, 346, 381, 380), (346, 345, 382, 381), (345, 344, 383, 382), (344, 343, 384, 383), (343, 342, 385, 384), (342, 341, 385), (341, 0, 386), (385, 341, 386, 387), (384, 385, 387, 388), (383, 384, 388, 389), (382, 383, 389, 390), (381, 382, 390, 391), (380, 381, 391, 392), (379, 380, 392, 393), (378, 379, 393, 394), (377, 378, 394, 395), (376, 377, 395, 396), (375, 376, 396, 397), (374, 375, 397, 398), (373, 374, 398, 399), (372, 373, 399, 400), (371, 372, 400, 401), (370, 371, 401, 402), (369, 370, 402, 403), (368, 369, 403, 404), (367, 368, 404, 405), (366, 367, 405, 406), (365, 366, 406, 407), (364, 365, 407, 408), (408, 407, 410, 409), (407, 406, 411, 410), (406, 405, 412, 411), (405, 404, 413, 412), (404, 403, 414, 413), (403, 402, 415, 414), (402, 401, 416, 415), (401, 400, 417, 416), (400, 399, 418, 417), (399, 398, 419, 418), (398, 397, 420, 419), (397, 396, 421, 420), (396, 395, 422, 421), (395, 394, 423, 422), (394, 393, 424, 423), (393, 392, 425, 424), (392, 391, 426, 425), (391, 390, 427, 426), (390, 389, 428, 427), (389, 388, 429, 428), (388, 387, 430, 429), (387, 386, 431, 430), (386, 0, 431), (431, 0, 432), (430, 431, 432, 433), (429, 430, 433, 434), (428, 429, 434, 435), (427, 428, 435, 436), (426, 427, 436, 437), (425, 426, 437, 438), (424, 425, 438, 439), (423, 424, 439, 440), (422, 423, 440, 441), (421, 422, 441, 442), (420, 421, 442, 443), (419, 420, 443, 444), (418, 419, 444, 445), (417, 418, 445, 446), (416, 417, 446, 447), (415, 416, 447, 448), (414, 415, 448, 449), (413, 414, 449, 450), (412, 413, 450, 451), (411, 412, 451, 452), (410, 411, 452, 453), (409, 410, 453, 454), (454, 453, 456, 455), (453, 452, 457, 456), (452, 451, 458, 457), (451, 450, 459, 458), (450, 449, 460, 459), (449, 448, 461, 460), (448, 447, 462, 461), (447, 446, 463, 462), (446, 445, 464, 463), (445, 444, 465, 464), (444, 443, 466, 465), (443, 442, 467, 466), (442, 441, 468, 467), (441, 440, 469, 468), (440, 439, 470, 469), (439, 438, 471, 470), (438, 437, 472, 471), (437, 436, 473, 472), (436, 435, 474, 473), (435, 434, 475, 474), (434, 433, 476, 475), (433, 432, 477, 476), (432, 0, 477), (477, 0, 478), (476, 477, 478, 479), (475, 476, 479, 480), (474, 475, 480, 481), (473, 474, 481, 482), (472, 473, 482, 483), (471, 472, 483, 484), (470, 471, 484, 485), (469, 470, 485, 486), (468, 469, 486, 487), (467, 468, 487, 488), (466, 467, 488, 489), (465, 466, 489, 490), (464, 465, 490, 491), (463, 464, 491, 492), (462, 463, 492, 493), (461, 462, 493, 494), (460, 461, 494, 495), (459, 460, 495, 496), (458, 459, 496, 497), (457, 458, 497, 498), (456, 457, 498, 499), (455, 456, 499, 500), (500, 499, 502, 501), (499, 498, 503, 502), (498, 497, 504, 503), (497, 496, 505, 504), (496, 495, 506, 505), (495, 494, 507, 506), (494, 493, 508, 507), (493, 492, 509, 508), (492, 491, 510, 509), (491, 490, 511, 510), (490, 489, 512, 511), (489, 488, 513, 512), (488, 487, 514, 513), (487, 486, 515, 514), (486, 485, 516, 515), (485, 484, 517, 516), (484, 483, 518, 517), (483, 482, 519, 518), (482, 481, 520, 519), (481, 480, 521, 520), (480, 479, 522, 521), (479, 478, 523, 522), (478, 0, 523), (522, 523, 524), (521, 522, 524, 525), (520, 521, 525, 526), (519, 520, 526, 527), (518, 519, 527, 528), (517, 518, 528, 529), (516, 517, 529, 530), (515, 516, 530, 531), (514, 515, 531, 532), (513, 514, 532, 533), (512, 513, 533, 534), (511, 512, 534, 535), (510, 511, 535, 536), (509, 510, 536, 537), (508, 509, 537, 538), (507, 508, 538, 539), (506, 507, 539, 540), (505, 506, 540, 541), (504, 505, 541, 542), (503, 504, 542, 543), (502, 503, 543, 544), (501, 502, 544, 545), (545, 544, 547, 546), (544, 543, 548, 547), (543, 542, 549, 548), (542, 541, 550, 549), (541, 540, 551, 550), (540, 539, 552, 551), (539, 538, 553, 552), (538, 537, 554, 553), (537, 536, 555, 554), (536, 535, 556, 555), (535, 534, 557, 556), (534, 533, 558, 557), (533, 532, 559, 558), (532, 531, 560, 559), (531, 530, 561, 560), (530, 529, 562, 561), (529, 528, 563, 562), (528, 527, 564, 563), (527, 526, 565, 564), (526, 525, 566, 565), (525, 524, 567, 566), (524, 523, 568, 567), (523, 0, 568), (567, 568, 569), (566, 567, 569, 570), (565, 566, 570, 571), (564, 565, 571, 572), (563, 564, 572, 573), (562, 563, 573, 574), (561, 562, 574, 575), (560, 561, 575, 576), (559, 560, 576, 577), (558, 559, 577, 578), (557, 558, 578, 579), (556, 557, 579, 580), (555, 556, 580, 581), (554, 555, 581, 582), (553, 554, 582, 583), (552, 553, 583, 584), (551, 552, 584, 585), (550, 551, 585, 586), (549, 550, 586, 587), (548, 549, 587, 588), (547, 548, 588, 589), (546, 547, 589, 590), (590, 589, 592, 591), (589, 588, 593, 592), (588, 587, 594, 593), (587, 586, 595, 594), (586, 585, 596, 595), (585, 584, 597, 596), (584, 583, 598, 597), (583, 582, 599, 598), (582, 581, 600, 599), (581, 580, 601, 600), (580, 579, 602, 601), (579, 578, 603, 602), (578, 577, 604, 603), (577, 576, 605, 604), (576, 575, 606, 605), (575, 574, 607, 606), (574, 573, 608, 607), (573, 572, 609, 608), (572, 571, 610, 609), (571, 570, 611, 610), (570, 569, 612, 611), (569, 568, 613, 612), (568, 0, 613), (612, 613, 614), (611, 612, 614, 615), (610, 611, 615, 616), (609, 610, 616, 617), (608, 609, 617, 618), (607, 608, 618, 619), (606, 607, 619, 620), (605, 606, 620, 621), (604, 605, 621, 622), (603, 604, 622, 623), (602, 603, 623, 624), (601, 602, 624, 625), (600, 601, 625, 626), (599, 600, 626, 627), (598, 599, 627, 628), (597, 598, 628, 629), (596, 597, 629, 630), (595, 596, 630, 631), (594, 595, 631, 632), (593, 594, 632, 633), (592, 593, 633, 634), (591, 592, 634, 635), (635, 634, 637, 636), (634, 633, 638, 637), (633, 632, 639, 638), (632, 631, 640, 639), (631, 630, 641, 640), (630, 629, 642, 641), (629, 628, 643, 642), (628, 627, 644, 643), (627, 626, 645, 644), (626, 625, 646, 645), (625, 624, 647, 646), (624, 623, 648, 647), (623, 622, 649, 648), (622, 621, 650, 649), (621, 620, 651, 650), (620, 619, 652, 651), (619, 618, 653, 652), (618, 617, 654, 653), (617, 616, 655, 654), (616, 615, 656, 655), (615, 614, 657, 656), (614, 613, 658, 657), (613, 0, 658), (658, 0, 703), (657, 658, 703, 659), (656, 657, 659, 660), (655, 656, 660, 661), (654, 655, 661, 662), (653, 654, 662, 663), (652, 653, 663, 664), (651, 652, 664, 665), (650, 651, 665, 666), (649, 650, 666, 667), (648, 649, 667, 668), (647, 648, 668, 669), (646, 647, 669, 670), (645, 646, 670, 671), (644, 645, 671, 672), (643, 644, 672, 673), (642, 643, 673, 674), (641, 642, 674, 675), (640, 641, 675, 676), (639, 640, 676, 677), (638, 639, 677, 678), (637, 638, 678, 679), (636, 637, 679, 680), (680, 679, 682, 681), (679, 678, 683, 682), (678, 677, 684, 683), (677, 676, 685, 684), (676, 675, 686, 685), (675, 674, 687, 686), (674, 673, 688, 687), (673, 672, 689, 688), (672, 671, 690, 689), (671, 670, 691, 690), (670, 669, 692, 691), (669, 668, 693, 692), (668, 667, 694, 693), (667, 666, 695, 694), (666, 665, 696, 695), (665, 664, 697, 696), (664, 663, 698, 697), (663, 662, 699, 698), (662, 661, 700, 699), (661, 660, 701, 700), (660, 659, 702, 701), (659, 703, 702), (703, 0, 23), (702, 703, 23, 704), (701, 702, 704, 705), (700, 701, 705, 706), (699, 700, 706, 707), (698, 699, 707, 708), (697, 698, 708, 709), (696, 697, 709, 710), (695, 696, 710, 711), (694, 695, 711, 712), (693, 694, 712, 713), (692, 693, 713, 714), (691, 692, 714, 715), (690, 691, 715, 716), (689, 690, 716, 717), (688, 689, 717, 718), (687, 688, 718, 719), (686, 687, 719, 720), (685, 686, 720, 721), (684, 685, 721, 722), (683, 684, 722, 723), (682, 683, 723, 724), (681, 682, 724, 725)])
me_clouds.use_remesh_preserve_volume = False
me_clouds.use_remesh_preserve_attributes = False
me_clouds.use_mirror_vertex_groups = False
me_clouds.update()
me_colors = bpy.data.meshes.new('colors')
me_colors.from_pydata([(0.5412, 0.0, 1.307), (1.0, 0.0, 1.0), (1.307, 0.0, 0.5412), (1.414, 0.0, -6.182e-08), (1.0, 1.0, -1.192e-07), (0.9239, 0.9239, 0.5412), (0.7071, 0.7071, 1.0), (0.3827, 0.3827, 1.307), (-4.388e-08, 0.5412, 1.307), (-8.429e-08, 1.0, 1.0), (-1.394e-07, 1.307, 0.5412), (-1.018e-07, 1.414, -1.192e-07), (-1.0, 1.0, -1.192e-07), (-0.9239, 0.9239, 0.5412), (-0.7071, 0.7071, 1.0), (-0.3827, 0.3827, 1.307), (-0.5412, -8.603e-08, 1.307), (-1.0, -1.686e-07, 1.0), (-1.307, -2.237e-07, 0.5412), (-1.414, -2.282e-07, -1.192e-07), (-1.0, -1.0, -1.192e-07), (-0.9239, -0.9239, 0.5412), (-0.7071, -0.7071, 1.0), (-0.3827, -0.3827, 1.307), (1.282e-07, -0.5412, 1.307), (2.529e-07, -1.0, 1.0), (3.079e-07, -1.307, 0.5412), (3.546e-07, -1.414, -1.192e-07), (1.0, -1.0, -1.192e-07), (0.9239, -0.9239, 0.5412), (0.7071, -0.7071, 1.0), (0.3827, -0.3827, 1.307), (1.31, 0.5428, -9.156e-08), (0.9825, 0.9825, 0.2759), (1.198, 0.4961, 0.5793), (1.389, 2.672e-09, 0.2759), (0.8335, 0.8335, 0.7859), (0.8924, 0.3697, 1.043), (1.179, 2.241e-09, 0.7859), (0.558, 0.558, 1.177), (0.469, 0.1943, 1.324), (0.7891, 1.3e-09, 1.177), (0.1943, 0.469, 1.324), (0.3697, 0.8924, 1.043), (-6.581e-08, 0.7891, 1.177), (0.4961, 1.198, 0.5793), (-1.141e-07, 1.179, 0.7859), (0.5428, 1.31, -1.213e-07), (-1.22e-07, 1.389, 0.2759), (-0.5428, 1.31, -1.215e-07), (-0.9825, 0.9825, 0.2759), (-0.4961, 1.198, 0.5793), (-0.8335, 0.8335, 0.7859), (-0.3697, 0.8924, 1.043), (-0.558, 0.558, 1.177), (-0.1943, 0.469, 1.324), (-0.469, 0.1943, 1.324), (-0.8924, 0.3697, 1.043), (-0.7891, -1.303e-07, 1.177), (-1.198, 0.4961, 0.5793), (-1.179, -2.001e-07, 0.7859), (-1.31, 0.5428, -1.215e-07), (-1.389, -2.303e-07, 0.2759), (-1.31, -0.5428, -1.214e-07), (-0.9825, -0.9825, 0.2759), (-1.198, -0.4961, 0.5793), (-0.8335, -0.8335, 0.7859), (-0.8924, -0.3697, 1.043), (-0.558, -0.558, 1.177), (-0.469, -0.1943, 1.324), (-0.1943, -0.469, 1.324), (-0.3697, -0.8924, 1.043), (1.951e-07, -0.7891, 1.177), (-0.4961, -1.198, 0.5793), (2.863e-07, -1.179, 0.7859), (-0.5428, -1.31, -1.214e-07), (3.374e-07, -1.389, 0.2759), (0.5428, -1.31, -1.213e-07), (0.9825, -0.9825, 0.2759), (0.4961, -1.198, 0.5793), (0.8335, -0.8335, 0.7859), (0.3697, -0.8924, 1.043), (0.558, -0.558, 1.177), (0.1943, -0.469, 1.324), (0.469, -0.1943, 1.324), (0.8924, -0.3697, 1.043), (1.198, -0.4961, 0.5793), (1.31, -0.5428, -9.156e-08), (1.29, -0.5343, 0.299), (1.07, -0.4433, 0.8333), (0.6932, -0.2871, 1.208), (0.2871, -0.6932, 1.208), (0.4433, -1.07, 0.8333), (0.5343, -1.29, 0.299), (-0.5343, -1.29, 0.299), (-0.4433, -1.07, 0.8333), (-0.2871, -0.6932, 1.208), (-0.6932, -0.2871, 1.208), (-1.07, -0.4433, 0.8333), (-1.29, -0.5343, 0.299), (-1.29, 0.5343, 0.299), (-1.07, 0.4433, 0.8333), (-0.6932, 0.2871, 1.208), (-0.2871, 0.6932, 1.208), (-0.4433, 1.07, 0.8333), (-0.5343, 1.29, 0.299), (0.5343, 1.29, 0.299), (0.4433, 1.07, 0.8333), (0.2871, 0.6932, 1.208), (0.6932, 0.2871, 1.208), (1.07, 0.4433, 0.8333), (1.29, 0.5343, 0.299), (-1.49e-08, 1.49e-08, 1.367)], [], [(3, 35, 111, 32), (2, 38, 110, 34), (1, 41, 109, 37), (6, 39, 108, 43), (5, 36, 107, 45), (4, 33, 106, 47), (11, 48, 105, 49), (10, 46, 104, 51), (9, 44, 103, 53), (14, 54, 102, 57), (13, 52, 101, 59), (12, 50, 100, 61), (19, 62, 99, 63), (18, 60, 98, 65), (17, 58, 97, 67), (22, 68, 96, 71), (21, 66, 95, 73), (20, 64, 94, 75), (27, 76, 93, 77), (26, 74, 92, 79), (25, 72, 91, 81), (30, 82, 90, 85), (29, 80, 89, 86), (28, 78, 88, 87), (3, 87, 88, 35), (2, 35, 88, 86), (29, 86, 88, 78), (2, 86, 89, 38), (1, 38, 89, 85), (30, 85, 89, 80), (1, 85, 90, 41), (0, 41, 90, 84), (31, 84, 90, 82), (30, 81, 91, 82), (31, 82, 91, 83), (24, 83, 91, 72), (29, 79, 92, 80), (30, 80, 92, 81), (25, 81, 92, 74), (28, 77, 93, 78), (29, 78, 93, 79), (26, 79, 93, 76), (27, 75, 94, 76), (26, 76, 94, 73), (21, 73, 94, 64), (26, 73, 95, 74), (25, 74, 95, 71), (22, 71, 95, 66), (25, 71, 96, 72), (24, 72, 96, 70), (23, 70, 96, 68), (22, 67, 97, 68), (23, 68, 97, 69), (16, 69, 97, 58), (21, 65, 98, 66), (22, 66, 98, 67), (17, 67, 98, 60), (20, 63, 99, 64), (21, 64, 99, 65), (18, 65, 99, 62), (19, 61, 100, 62), (18, 62, 100, 59), (13, 59, 100, 50), (18, 59, 101, 60), (17, 60, 101, 57), (14, 57, 101, 52), (17, 57, 102, 58), (16, 58, 102, 56), (15, 56, 102, 54), (14, 53, 103, 54), (15, 54, 103, 55), (8, 55, 103, 44), (13, 51, 104, 52), (14, 52, 104, 53), (9, 53, 104, 46), (12, 49, 105, 50), (13, 50, 105, 51), (10, 51, 105, 48), (11, 47, 106, 48), (10, 48, 106, 45), (5, 45, 106, 33), (10, 45, 107, 46), (9, 46, 107, 43), (6, 43, 107, 36), (9, 43, 108, 44), (8, 44, 108, 42), (7, 42, 108, 39), (6, 37, 109, 39), (7, 39, 109, 40), (0, 40, 109, 41), (5, 34, 110, 36), (6, 36, 110, 37), (1, 37, 110, 38), (4, 32, 111, 33), (5, 33, 111, 34), (2, 34, 111, 35), (8, 112, 55), (15, 55, 112), (15, 112, 56), (16, 56, 112), (16, 112, 69), (23, 69, 112), (23, 112, 70), (24, 70, 112), (24, 112, 83), (31, 83, 112), (31, 112, 84), (0, 84, 112), (0, 112, 40), (7, 40, 112), (7, 112, 42), (8, 42, 112)])
me_colors.use_remesh_preserve_volume = False
me_colors.use_remesh_preserve_attributes = False
me_colors.use_mirror_vertex_groups = False
me_colors.update()

# ---- objects
ob_clouds = bpy.data.objects.new('clouds', me_clouds)
ob_colors = bpy.data.objects.new('colors', me_colors)
ob_camera = bpy.data.objects.new('Camera', cam_camera)

# ---- transforms, parenting, visibility, modifiers, constraints
ob_clouds.location = (0.0, -4.349e-14, 9.537e-07)
ob_clouds.rotation_euler = (1.571, -0.0, -0.0)
ob_clouds.scale = (41.71, 8.663, 41.71)
ob_clouds.lock_rotations_4d = False
ob_clouds.empty_display_type = 'ARROWS'
ob_clouds.color = (0.0, 0.0, 0.0, 1.0)
ob_clouds.lineart.crease_threshold = 0.0
ob_colors.location = (0.0, 0.0, 0.0)
ob_colors.scale = (10.0, 10.0, 10.0)
ob_colors.lock_rotations_4d = False
ob_colors.empty_display_type = 'ARROWS'
ob_colors.color = (0.0, 0.0, 0.0, 1.0)
ob_colors.lineart.crease_threshold = 0.0
ob_camera.location = (0.0, -8.129, 0.0)
ob_camera.rotation_euler = (1.571, 0.0, 0.0)
ob_camera.lock_rotations_4d = False
ob_camera.empty_display_type = 'ARROWS'
ob_camera.color = (0.0, 0.0, 0.0, 0.0)
ob_camera.display_type = 'WIRE'
ob_camera.lineart.crease_threshold = 0.0

# ---- collection membership
col_collection_1.objects.link(ob_clouds)
col_collection_1.objects.link(ob_colors)
col_collection_1.objects.link(ob_camera)

# ---- scene / render settings (as saved in the file)
scene.camera = ob_camera
scene.frame_start = 1; scene.frame_end = 250; scene.frame_set(1)
scene.render.engine = 'BLENDER_EEVEE_NEXT'
scene.render.image_settings.file_format = 'TARGA'
scene.render.image_settings.color_mode = 'RGB'
scene.render.image_settings.quality = 95
scene.render.image_settings.compression = 95
scene.render.resolution_x = 320
scene.render.resolution_y = 256
scene.render.fps = 25
scene.render.dither_intensity = 0.0
scene.render.use_compositing = False
scene.render.use_sequencer = False
scene.render.use_file_extension = False
scene.render.bake_bias = 0.0
scene.render.use_stamp_time = False
scene.render.use_stamp_date = False
scene.render.use_stamp_frame = False
scene.render.use_stamp_camera = False
scene.render.use_stamp_scene = False
scene.render.use_stamp_filename = False
scene.render.use_stamp_render_time = False
scene.render.stamp_font_size = 0
scene.cycles.use_denoising = False
scene.cycles.samples = 10
scene.cycles.sampling_pattern = 'TABULATED_SOBOL'
scene.cycles.light_sampling_threshold = 0.0
scene.cycles.use_adaptive_sampling = False
scene.cycles.use_light_tree = False
scene.cycles.blur_glossy = 0.0
scene.cycles.volume_bounces = 1
scene.cycles.pixel_filter_type = 'GAUSSIAN'
scene.cycles.sample_clamp_indirect = 0.0
scene.view_settings.view_transform = 'Raw'
bpy.context.view_layer.update()

# ---- added for rendering (the .blend has no usable light): sun + grey world if the file has none
light_auto_sun = bpy.data.lights.new('AutoSun', 'SUN')
light_auto_sun.energy = 3.0
light_auto_sun.angle = 0.0523599
ob_auto_sun = bpy.data.objects.new('AutoSun', light_auto_sun)
scene.collection.objects.link(ob_auto_sun)
ob_auto_sun.rotation_euler = (0.872665, 0.174533, 0.523599)
if scene.world is None:
    world_auto = bpy.data.worlds.new('AutoWorld')
    world_auto.color = (0.3, 0.3, 0.3)
    scene.world = world_auto
bpy.context.view_layer.update()
